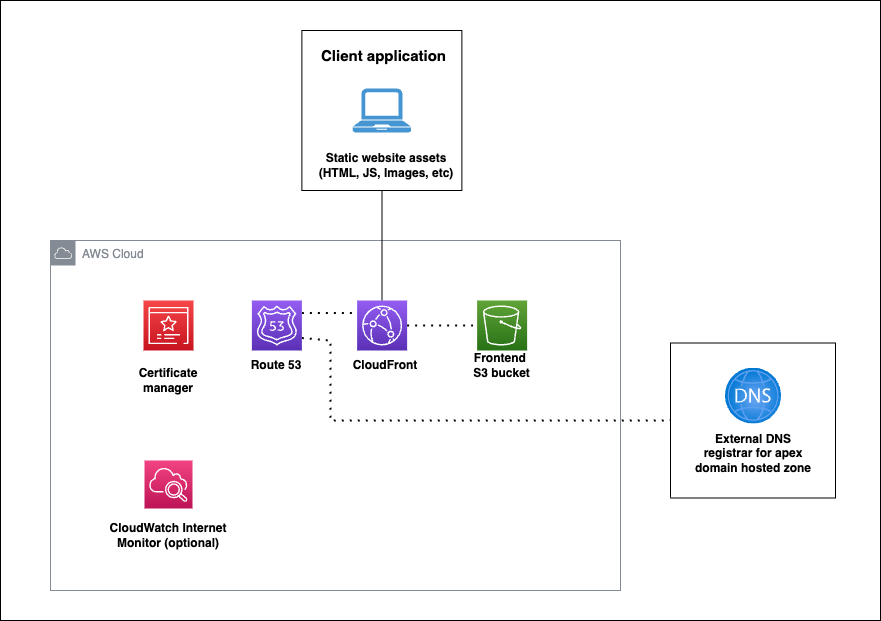

The diagram above was exported from draw.io. Its source (the exported page's mxGraphModel, read from the mxfile embedded in the PNG):
<mxGraphModel dx="1434" dy="770" grid="1" gridSize="10" guides="1" tooltips="1" connect="1" arrows="1" fold="1" page="1" pageScale="1" pageWidth="850" pageHeight="1100" math="0" shadow="0">
  <root>
    <mxCell id="0" />
    <mxCell id="1" parent="0" />
    <mxCell id="5Cu4K0_gY4VvuhIVMW68-123" value="" style="rounded=0;whiteSpace=wrap;html=1;fillColor=none;" parent="1" vertex="1">
      <mxGeometry x="540" y="100" width="880" height="620" as="geometry" />
    </mxCell>
    <mxCell id="5Cu4K0_gY4VvuhIVMW68-1" value="" style="rounded=0;whiteSpace=wrap;html=1;fillColor=none;" parent="1" vertex="1">
      <mxGeometry x="841.38" y="130" width="160" height="160" as="geometry" />
    </mxCell>
    <mxCell id="5Cu4K0_gY4VvuhIVMW68-2" value="&lt;font style=&quot;font-size: 15px&quot;&gt;Client application&lt;/font&gt;" style="text;html=1;strokeColor=none;fillColor=none;align=center;verticalAlign=middle;whiteSpace=wrap;rounded=0;fontStyle=1" parent="1" vertex="1">
      <mxGeometry x="823.6" y="130" width="198.79" height="50" as="geometry" />
    </mxCell>
    <mxCell id="5Cu4K0_gY4VvuhIVMW68-6" value="" style="points=[[0,0,0],[0.25,0,0],[0.5,0,0],[0.75,0,0],[1,0,0],[0,1,0],[0.25,1,0],[0.5,1,0],[0.75,1,0],[1,1,0],[0,0.25,0],[0,0.5,0],[0,0.75,0],[1,0.25,0],[1,0.5,0],[1,0.75,0]];outlineConnect=0;fontColor=#232F3E;gradientColor=#F54749;gradientDirection=north;fillColor=#C7131F;strokeColor=#ffffff;dashed=0;verticalLabelPosition=bottom;verticalAlign=top;align=center;html=1;fontSize=12;fontStyle=0;aspect=fixed;shape=mxgraph.aws4.resourceIcon;resIcon=mxgraph.aws4.certificate_manager_3;" parent="1" vertex="1">
      <mxGeometry x="682.9999999999999" y="400" width="50" height="50" as="geometry" />
    </mxCell>
    <mxCell id="5Cu4K0_gY4VvuhIVMW68-8" value="" style="points=[[0,0,0],[0.25,0,0],[0.5,0,0],[0.75,0,0],[1,0,0],[0,1,0],[0.25,1,0],[0.5,1,0],[0.75,1,0],[1,1,0],[0,0.25,0],[0,0.5,0],[0,0.75,0],[1,0.25,0],[1,0.5,0],[1,0.75,0]];outlineConnect=0;fontColor=#232F3E;gradientColor=#945DF2;gradientDirection=north;fillColor=#5A30B5;strokeColor=#ffffff;dashed=0;verticalLabelPosition=bottom;verticalAlign=top;align=center;html=1;fontSize=12;fontStyle=0;aspect=fixed;shape=mxgraph.aws4.resourceIcon;resIcon=mxgraph.aws4.cloudfront;" parent="1" vertex="1">
      <mxGeometry x="896.6199999999999" y="400" width="50" height="50" as="geometry" />
    </mxCell>
    <mxCell id="5Cu4K0_gY4VvuhIVMW68-9" value="" style="points=[[0,0,0],[0.25,0,0],[0.5,0,0],[0.75,0,0],[1,0,0],[0,1,0],[0.25,1,0],[0.5,1,0],[0.75,1,0],[1,1,0],[0,0.25,0],[0,0.5,0],[0,0.75,0],[1,0.25,0],[1,0.5,0],[1,0.75,0]];outlineConnect=0;fontColor=#232F3E;gradientColor=#60A337;gradientDirection=north;fillColor=#277116;strokeColor=#ffffff;dashed=0;verticalLabelPosition=bottom;verticalAlign=top;align=center;html=1;fontSize=12;fontStyle=0;aspect=fixed;shape=mxgraph.aws4.resourceIcon;resIcon=mxgraph.aws4.s3;" parent="1" vertex="1">
      <mxGeometry x="1016.6199999999999" y="400" width="50" height="50" as="geometry" />
    </mxCell>
    <mxCell id="5Cu4K0_gY4VvuhIVMW68-23" value="Certificate&lt;br&gt;manager&lt;br&gt;" style="text;html=1;strokeColor=none;fillColor=none;align=center;verticalAlign=middle;whiteSpace=wrap;rounded=0;fontStyle=1" parent="1" vertex="1">
      <mxGeometry x="680" y="450" width="56" height="60" as="geometry" />
    </mxCell>
    <mxCell id="5Cu4K0_gY4VvuhIVMW68-25" value="CloudFront" style="text;html=1;strokeColor=none;fillColor=none;align=center;verticalAlign=middle;whiteSpace=wrap;rounded=0;fontStyle=1" parent="1" vertex="1">
      <mxGeometry x="896.6199999999999" y="450" width="56" height="30" as="geometry" />
    </mxCell>
    <mxCell id="5Cu4K0_gY4VvuhIVMW68-26" value="Frontend&amp;nbsp;&lt;br&gt;S3 bucket" style="text;html=1;strokeColor=none;fillColor=none;align=center;verticalAlign=middle;whiteSpace=wrap;rounded=0;fontStyle=1" parent="1" vertex="1">
      <mxGeometry x="1010.1199999999999" y="450" width="63" height="30" as="geometry" />
    </mxCell>
    <mxCell id="5Cu4K0_gY4VvuhIVMW68-39" value="" style="endArrow=none;dashed=1;html=1;dashPattern=1 3;strokeWidth=2;exitX=1;exitY=0.5;exitDx=0;exitDy=0;exitPerimeter=0;entryX=0;entryY=0.5;entryDx=0;entryDy=0;entryPerimeter=0;" parent="1" source="5Cu4K0_gY4VvuhIVMW68-8" target="5Cu4K0_gY4VvuhIVMW68-9" edge="1">
      <mxGeometry width="50" height="50" relative="1" as="geometry">
        <mxPoint x="956.6199999999999" y="470" as="sourcePoint" />
        <mxPoint x="1006.6199999999999" y="420" as="targetPoint" />
      </mxGeometry>
    </mxCell>
    <mxCell id="p6EfgzUGEq2UkAkCQODV-2" value="Static website assets (HTML, JS, Images, etc)" style="text;html=1;strokeColor=none;fillColor=none;align=center;verticalAlign=middle;whiteSpace=wrap;rounded=0;fontStyle=1" parent="1" vertex="1">
      <mxGeometry x="851.38" y="250" width="150" height="30" as="geometry" />
    </mxCell>
    <mxCell id="p6EfgzUGEq2UkAkCQODV-38" value="AWS Cloud" style="outlineConnect=0;gradientColor=none;html=1;whiteSpace=wrap;fontSize=12;fontStyle=0;shape=mxgraph.aws4.group;grIcon=mxgraph.aws4.group_aws_cloud;strokeColor=#858B94;fillColor=none;verticalAlign=top;align=left;spacingLeft=30;fontColor=#858B94;dashed=0;shadow=0;" parent="1" vertex="1">
      <mxGeometry x="590" y="340" width="570" height="350" as="geometry" />
    </mxCell>
    <mxCell id="2rAQUsspmpodZEiOC0X8-5" value="" style="sketch=0;points=[[0,0,0],[0.25,0,0],[0.5,0,0],[0.75,0,0],[1,0,0],[0,1,0],[0.25,1,0],[0.5,1,0],[0.75,1,0],[1,1,0],[0,0.25,0],[0,0.5,0],[0,0.75,0],[1,0.25,0],[1,0.5,0],[1,0.75,0]];points=[[0,0,0],[0.25,0,0],[0.5,0,0],[0.75,0,0],[1,0,0],[0,1,0],[0.25,1,0],[0.5,1,0],[0.75,1,0],[1,1,0],[0,0.25,0],[0,0.5,0],[0,0.75,0],[1,0.25,0],[1,0.5,0],[1,0.75,0]];outlineConnect=0;fontColor=#232F3E;gradientColor=#F34482;gradientDirection=north;fillColor=#BC1356;strokeColor=#ffffff;dashed=0;verticalLabelPosition=bottom;verticalAlign=top;align=center;html=1;fontSize=12;fontStyle=0;aspect=fixed;shape=mxgraph.aws4.resourceIcon;resIcon=mxgraph.aws4.cloudwatch_2;" parent="1" vertex="1">
      <mxGeometry x="684" y="560" width="48" height="48" as="geometry" />
    </mxCell>
    <mxCell id="1_tz73tWU6MlA7ARVFlD-3" value="" style="pointerEvents=1;shadow=0;dashed=0;html=1;strokeColor=none;fillColor=#4495D1;labelPosition=center;verticalLabelPosition=bottom;verticalAlign=top;align=center;outlineConnect=0;shape=mxgraph.veeam.laptop;" parent="1" vertex="1">
      <mxGeometry x="892.18" y="188" width="58.4" height="44" as="geometry" />
    </mxCell>
    <mxCell id="gqhN2PxigrS7b_Z5LO9h-1" value="" style="rounded=0;whiteSpace=wrap;html=1;" parent="1" vertex="1">
      <mxGeometry x="1210" y="442.5" width="165" height="155" as="geometry" />
    </mxCell>
    <mxCell id="gqhN2PxigrS7b_Z5LO9h-2" value="" style="image;aspect=fixed;html=1;points=[];align=center;fontSize=12;image=img/lib/azure2/networking/DNS_Zones.svg;" parent="1" vertex="1">
      <mxGeometry x="1265" y="467.5" width="56.06" height="56.06" as="geometry" />
    </mxCell>
    <mxCell id="gqhN2PxigrS7b_Z5LO9h-4" value="External DNS registrar for apex domain hosted zone" style="text;html=1;strokeColor=none;fillColor=none;align=center;verticalAlign=middle;whiteSpace=wrap;rounded=0;fontStyle=1" parent="1" vertex="1">
      <mxGeometry x="1232.5" y="537.5" width="120" height="30" as="geometry" />
    </mxCell>
    <mxCell id="gqhN2PxigrS7b_Z5LO9h-5" value="" style="endArrow=none;dashed=1;html=1;dashPattern=1 3;strokeWidth=2;rounded=0;entryX=0;entryY=0.5;entryDx=0;entryDy=0;exitX=1;exitY=0.75;exitDx=0;exitDy=0;exitPerimeter=0;" parent="1" source="HHdnFofrf6J_8boP7TO3-1" target="gqhN2PxigrS7b_Z5LO9h-1" edge="1">
      <mxGeometry width="50" height="50" relative="1" as="geometry">
        <mxPoint x="840" y="450" as="sourcePoint" />
        <mxPoint x="1190" y="520" as="targetPoint" />
        <Array as="points">
          <mxPoint x="870" y="440" />
          <mxPoint x="870" y="520" />
        </Array>
      </mxGeometry>
    </mxCell>
    <mxCell id="gqhN2PxigrS7b_Z5LO9h-6" value="" style="endArrow=none;html=1;rounded=0;entryX=0.5;entryY=1;entryDx=0;entryDy=0;exitX=0.5;exitY=0;exitDx=0;exitDy=0;exitPerimeter=0;" parent="1" source="5Cu4K0_gY4VvuhIVMW68-8" target="5Cu4K0_gY4VvuhIVMW68-1" edge="1">
      <mxGeometry width="50" height="50" relative="1" as="geometry">
        <mxPoint x="890" y="380" as="sourcePoint" />
        <mxPoint x="940" y="330" as="targetPoint" />
      </mxGeometry>
    </mxCell>
    <mxCell id="HHdnFofrf6J_8boP7TO3-1" value="" style="sketch=0;points=[[0,0,0],[0.25,0,0],[0.5,0,0],[0.75,0,0],[1,0,0],[0,1,0],[0.25,1,0],[0.5,1,0],[0.75,1,0],[1,1,0],[0,0.25,0],[0,0.5,0],[0,0.75,0],[1,0.25,0],[1,0.5,0],[1,0.75,0]];outlineConnect=0;fontColor=#232F3E;gradientColor=#945DF2;gradientDirection=north;fillColor=#5A30B5;strokeColor=#ffffff;dashed=0;verticalLabelPosition=bottom;verticalAlign=top;align=center;html=1;fontSize=12;fontStyle=0;aspect=fixed;shape=mxgraph.aws4.resourceIcon;resIcon=mxgraph.aws4.route_53;" vertex="1" parent="1">
      <mxGeometry x="791.38" y="400" width="50" height="50" as="geometry" />
    </mxCell>
    <mxCell id="HHdnFofrf6J_8boP7TO3-2" value="Route 53" style="text;html=1;strokeColor=none;fillColor=none;align=center;verticalAlign=middle;whiteSpace=wrap;rounded=0;fontStyle=1" vertex="1" parent="1">
      <mxGeometry x="788.3799999999999" y="450" width="56" height="30" as="geometry" />
    </mxCell>
    <mxCell id="HHdnFofrf6J_8boP7TO3-3" value="" style="endArrow=none;dashed=1;html=1;dashPattern=1 3;strokeWidth=2;rounded=0;entryX=0;entryY=0.25;entryDx=0;entryDy=0;entryPerimeter=0;exitX=1;exitY=0.25;exitDx=0;exitDy=0;exitPerimeter=0;" edge="1" parent="1" source="HHdnFofrf6J_8boP7TO3-1" target="5Cu4K0_gY4VvuhIVMW68-8">
      <mxGeometry width="50" height="50" relative="1" as="geometry">
        <mxPoint x="700" y="410" as="sourcePoint" />
        <mxPoint x="750" y="360" as="targetPoint" />
      </mxGeometry>
    </mxCell>
    <mxCell id="HHdnFofrf6J_8boP7TO3-5" value="CloudWatch Internet&lt;br&gt;Monitor (optional)" style="text;html=1;strokeColor=none;fillColor=none;align=center;verticalAlign=middle;whiteSpace=wrap;rounded=0;fontStyle=1" vertex="1" parent="1">
      <mxGeometry x="603" y="620" width="210" height="30" as="geometry" />
    </mxCell>
  </root>
</mxGraphModel>